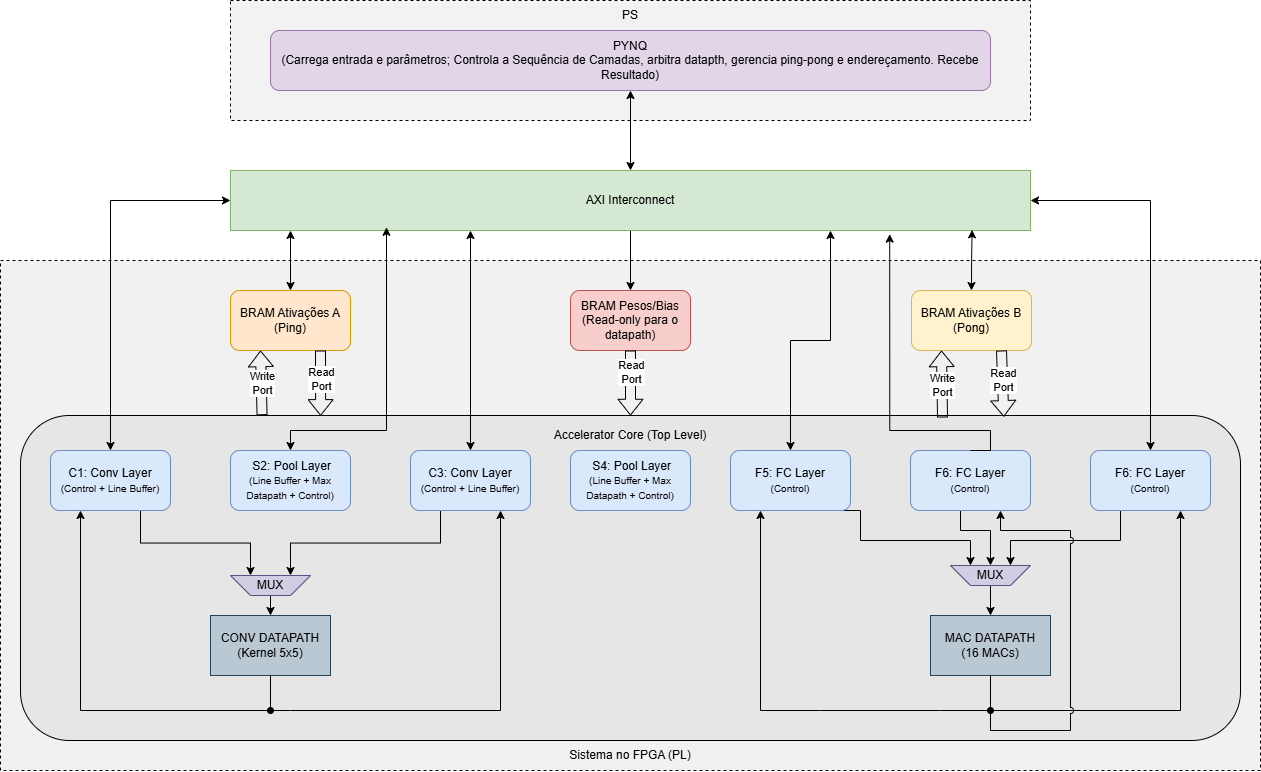

The diagram above was exported from draw.io. Its source (the exported page's mxGraphModel, read from the mxfile embedded in the PNG):
<mxGraphModel dx="1880" dy="964" grid="1" gridSize="10" guides="1" tooltips="1" connect="1" arrows="1" fold="1" page="1" pageScale="1" pageWidth="827" pageHeight="1169" math="0" shadow="0">
  <root>
    <mxCell id="0" />
    <mxCell id="1" parent="0" />
    <mxCell id="NIU8fiojdOxKSa44CVeq-14" parent="1" style="rounded=0;whiteSpace=wrap;html=1;dashed=1;fillColor=#F1F1F1F1;" value="" vertex="1">
      <mxGeometry height="120" width="800" x="440" as="geometry" />
    </mxCell>
    <mxCell id="NIU8fiojdOxKSa44CVeq-12" parent="1" style="rounded=0;whiteSpace=wrap;html=1;dashed=1;fillColor=#F1F1F1;" value="" vertex="1">
      <mxGeometry height="510" width="1260" x="210" y="260" as="geometry" />
    </mxCell>
    <mxCell id="NIU8fiojdOxKSa44CVeq-1" parent="1" style="rounded=1;whiteSpace=wrap;html=1;align=center;fillColor=#e1d5e7;strokeColor=#9673a6;" value="PYNQ&lt;div&gt;&lt;span style=&quot;background-color: transparent; color: light-dark(rgb(0, 0, 0), rgb(255, 255, 255));&quot;&gt;(Carrega entrada e parâmetros; Controla a Sequência de Camadas, arbitra datapth, gerencia ping-pong e endereçamento. Recebe Resultado)&lt;/span&gt;&lt;/div&gt;" vertex="1">
      <mxGeometry height="60" width="720" x="480" y="30" as="geometry" />
    </mxCell>
    <mxCell id="NIU8fiojdOxKSa44CVeq-2" parent="1" style="rounded=1;whiteSpace=wrap;html=1;fillColor=#E6E6E6;strokeColor=default;" value="" vertex="1">
      <mxGeometry height="325" width="1220" x="230" y="415" as="geometry" />
    </mxCell>
    <mxCell id="NIU8fiojdOxKSa44CVeq-3" parent="1" style="rounded=1;whiteSpace=wrap;html=1;fillColor=#f8cecc;strokeColor=#b85450;" value="BRAM Pesos/Bias&lt;div&gt;(Read-only para o datapath)&lt;/div&gt;" vertex="1">
      <mxGeometry height="60" width="120" x="780" y="290" as="geometry" />
    </mxCell>
    <mxCell id="NIU8fiojdOxKSa44CVeq-4" parent="1" style="rounded=1;whiteSpace=wrap;html=1;fillColor=#ffe6cc;strokeColor=#d79b00;" value="BRAM Ativações A&lt;div&gt;(Ping)&lt;/div&gt;" vertex="1">
      <mxGeometry height="60" width="120" x="440" y="290" as="geometry" />
    </mxCell>
    <mxCell id="NIU8fiojdOxKSa44CVeq-5" parent="1" style="rounded=1;whiteSpace=wrap;html=1;fillColor=#fff2cc;strokeColor=#d6b656;" value="BRAM Ativações B&lt;div&gt;&lt;span style=&quot;background-color: transparent; color: light-dark(rgb(0, 0, 0), rgb(255, 255, 255));&quot;&gt;(Pong)&lt;/span&gt;&lt;/div&gt;" vertex="1">
      <mxGeometry height="60" width="120" x="1121" y="290" as="geometry" />
    </mxCell>
    <mxCell id="RASSYANBzKs74n4TGMRt-13" edge="1" parent="1" source="NIU8fiojdOxKSa44CVeq-8" style="edgeStyle=orthogonalEdgeStyle;rounded=0;orthogonalLoop=1;jettySize=auto;html=1;exitX=0.75;exitY=1;exitDx=0;exitDy=0;entryX=0.75;entryY=1;entryDx=0;entryDy=0;" target="RASSYANBzKs74n4TGMRt-2">
      <mxGeometry relative="1" as="geometry" />
    </mxCell>
    <mxCell id="RASSYANBzKs74n4TGMRt-75" edge="1" parent="1" source="NIU8fiojdOxKSa44CVeq-8" style="edgeStyle=orthogonalEdgeStyle;rounded=0;orthogonalLoop=1;jettySize=auto;html=1;exitX=0.5;exitY=0;exitDx=0;exitDy=0;entryX=0;entryY=0.5;entryDx=0;entryDy=0;startArrow=classic;startFill=1;" target="RASSYANBzKs74n4TGMRt-1">
      <mxGeometry relative="1" as="geometry" />
    </mxCell>
    <mxCell id="NIU8fiojdOxKSa44CVeq-8" parent="1" style="rounded=1;whiteSpace=wrap;html=1;fillColor=#dae8fc;strokeColor=#6c8ebf;" value="C1: Conv Layer&lt;div&gt;&lt;font style=&quot;font-size: 10px;&quot;&gt;(Control +&amp;nbsp;&lt;span style=&quot;background-color: transparent; color: light-dark(rgb(0, 0, 0), rgb(255, 255, 255));&quot;&gt;Line Buffer)&lt;/span&gt;&lt;/font&gt;&lt;/div&gt;" vertex="1">
      <mxGeometry height="60" width="120" x="260" y="450" as="geometry" />
    </mxCell>
    <mxCell id="NIU8fiojdOxKSa44CVeq-9" parent="1" style="rounded=1;whiteSpace=wrap;html=1;fillColor=#dae8fc;strokeColor=#6c8ebf;" value="&amp;nbsp;S2: Pool Layer&lt;div&gt;&lt;font style=&quot;font-size: 10px;&quot;&gt;(Line Buffer + Max Datapath + Control)&lt;/font&gt;&lt;/div&gt;" vertex="1">
      <mxGeometry height="60" width="120" x="440" y="450" as="geometry" />
    </mxCell>
    <mxCell id="RASSYANBzKs74n4TGMRt-8" edge="1" parent="1" source="NIU8fiojdOxKSa44CVeq-10" style="edgeStyle=orthogonalEdgeStyle;rounded=0;orthogonalLoop=1;jettySize=auto;html=1;exitX=0.75;exitY=1;exitDx=0;exitDy=0;entryX=0.75;entryY=1;entryDx=0;entryDy=0;" target="RASSYANBzKs74n4TGMRt-7">
      <mxGeometry relative="1" as="geometry">
        <Array as="points">
          <mxPoint x="1070" y="540" />
          <mxPoint x="1180" y="540" />
        </Array>
      </mxGeometry>
    </mxCell>
    <mxCell id="JB8cKupg744kFEiKC89f-12" edge="1" parent="1" source="NIU8fiojdOxKSa44CVeq-10" style="edgeStyle=orthogonalEdgeStyle;rounded=0;orthogonalLoop=1;jettySize=auto;html=1;exitX=0.5;exitY=0;exitDx=0;exitDy=0;entryX=0.75;entryY=1;entryDx=0;entryDy=0;startArrow=classic;startFill=1;" target="RASSYANBzKs74n4TGMRt-1">
      <mxGeometry relative="1" as="geometry" />
    </mxCell>
    <mxCell id="NIU8fiojdOxKSa44CVeq-10" parent="1" style="rounded=1;whiteSpace=wrap;html=1;fillColor=#dae8fc;strokeColor=#6c8ebf;" value="F5: FC Layer&lt;div&gt;&lt;font style=&quot;font-size: 10px;&quot;&gt;(Control)&lt;/font&gt;&lt;/div&gt;" vertex="1">
      <mxGeometry height="60" width="120" x="940" y="450" as="geometry" />
    </mxCell>
    <mxCell id="RASSYANBzKs74n4TGMRt-11" edge="1" parent="1" source="NIU8fiojdOxKSa44CVeq-29" style="edgeStyle=orthogonalEdgeStyle;rounded=0;orthogonalLoop=1;jettySize=auto;html=1;exitX=0.25;exitY=1;exitDx=0;exitDy=0;entryX=0.25;entryY=1;entryDx=0;entryDy=0;" target="RASSYANBzKs74n4TGMRt-2">
      <mxGeometry relative="1" as="geometry" />
    </mxCell>
    <mxCell id="NIU8fiojdOxKSa44CVeq-29" parent="1" style="rounded=1;whiteSpace=wrap;html=1;fillColor=#dae8fc;strokeColor=#6c8ebf;" value="C3: Conv Layer&lt;div&gt;&lt;font style=&quot;font-size: 10px;&quot;&gt;(Control +&amp;nbsp;&lt;span style=&quot;background-color: transparent; color: light-dark(rgb(0, 0, 0), rgb(255, 255, 255));&quot;&gt;Line Buffer)&lt;/span&gt;&lt;/font&gt;&lt;/div&gt;" vertex="1">
      <mxGeometry height="60" width="120" x="620" y="450" as="geometry" />
    </mxCell>
    <mxCell id="NIU8fiojdOxKSa44CVeq-30" parent="1" style="rounded=1;whiteSpace=wrap;html=1;fillColor=#dae8fc;strokeColor=#6c8ebf;" value="&amp;nbsp;S4: Pool Layer&lt;div&gt;&lt;font style=&quot;font-size: 10px;&quot;&gt;(Line Buffer + Max Datapath + Control)&lt;/font&gt;&lt;/div&gt;" vertex="1">
      <mxGeometry height="60" width="120" x="780" y="450" as="geometry" />
    </mxCell>
    <mxCell id="RASSYANBzKs74n4TGMRt-9" edge="1" parent="1" source="NIU8fiojdOxKSa44CVeq-31" style="edgeStyle=orthogonalEdgeStyle;rounded=0;orthogonalLoop=1;jettySize=auto;html=1;exitX=0.25;exitY=1;exitDx=0;exitDy=0;entryX=0.25;entryY=1;entryDx=0;entryDy=0;" target="RASSYANBzKs74n4TGMRt-7">
      <mxGeometry relative="1" as="geometry">
        <Array as="points">
          <mxPoint x="1330" y="540" />
          <mxPoint x="1220" y="540" />
        </Array>
      </mxGeometry>
    </mxCell>
    <mxCell id="RASSYANBzKs74n4TGMRt-72" edge="1" parent="1" source="NIU8fiojdOxKSa44CVeq-31" style="edgeStyle=orthogonalEdgeStyle;rounded=0;orthogonalLoop=1;jettySize=auto;html=1;startArrow=classic;startFill=1;endArrow=none;endFill=0;exitX=0.75;exitY=1;exitDx=0;exitDy=0;">
      <mxGeometry relative="1" as="geometry">
        <Array as="points">
          <mxPoint x="1390" y="710" />
        </Array>
        <mxPoint x="1380" y="570" as="sourcePoint" />
        <mxPoint x="1150.0000000000002" y="710" as="targetPoint" />
      </mxGeometry>
    </mxCell>
    <mxCell id="RASSYANBzKs74n4TGMRt-76" edge="1" parent="1" source="NIU8fiojdOxKSa44CVeq-31" style="edgeStyle=orthogonalEdgeStyle;rounded=0;orthogonalLoop=1;jettySize=auto;html=1;exitX=0.5;exitY=0;exitDx=0;exitDy=0;entryX=1;entryY=0.5;entryDx=0;entryDy=0;startArrow=classic;startFill=1;" target="RASSYANBzKs74n4TGMRt-1">
      <mxGeometry relative="1" as="geometry" />
    </mxCell>
    <mxCell id="NIU8fiojdOxKSa44CVeq-31" parent="1" style="rounded=1;whiteSpace=wrap;html=1;fillColor=#dae8fc;strokeColor=#6c8ebf;" value="F6: FC Layer&lt;div&gt;&lt;font style=&quot;font-size: 10px;&quot;&gt;(Control)&lt;/font&gt;&lt;/div&gt;" vertex="1">
      <mxGeometry height="60" width="120" x="1300" y="450" as="geometry" />
    </mxCell>
    <mxCell id="RASSYANBzKs74n4TGMRt-12" edge="1" parent="1" style="edgeStyle=orthogonalEdgeStyle;rounded=0;orthogonalLoop=1;jettySize=auto;html=1;entryX=0.75;entryY=1;entryDx=0;entryDy=0;" target="NIU8fiojdOxKSa44CVeq-29">
      <mxGeometry relative="1" as="geometry">
        <mxPoint x="500" y="710" as="sourcePoint" />
      </mxGeometry>
    </mxCell>
    <mxCell id="RASSYANBzKs74n4TGMRt-14" edge="1" parent="1" style="edgeStyle=orthogonalEdgeStyle;rounded=0;orthogonalLoop=1;jettySize=auto;html=1;entryX=0.25;entryY=1;entryDx=0;entryDy=0;" target="NIU8fiojdOxKSa44CVeq-8">
      <mxGeometry relative="1" as="geometry">
        <Array as="points">
          <mxPoint x="290" y="710" />
        </Array>
        <mxPoint x="500" y="710" as="sourcePoint" />
      </mxGeometry>
    </mxCell>
    <mxCell id="NIU8fiojdOxKSa44CVeq-32" parent="1" style="rounded=0;whiteSpace=wrap;html=1;fillColor=#bac8d3;strokeColor=#23445d;" value="CONV DATAPATH&lt;br&gt;(Kernel 5x5)" vertex="1">
      <mxGeometry height="60" width="120" x="420" y="615" as="geometry" />
    </mxCell>
    <mxCell id="RASSYANBzKs74n4TGMRt-16" edge="1" parent="1" style="edgeStyle=orthogonalEdgeStyle;rounded=0;orthogonalLoop=1;jettySize=auto;html=1;entryX=0.25;entryY=1;entryDx=0;entryDy=0;" target="NIU8fiojdOxKSa44CVeq-10">
      <mxGeometry relative="1" as="geometry">
        <Array as="points">
          <mxPoint x="1030" y="710" />
          <mxPoint x="1010" y="710" />
        </Array>
        <mxPoint x="1150" y="710" as="sourcePoint" />
      </mxGeometry>
    </mxCell>
    <mxCell id="NIU8fiojdOxKSa44CVeq-33" parent="1" style="rounded=0;whiteSpace=wrap;html=1;fillColor=#bac8d3;strokeColor=#23445d;" value="MAC DATAPATH&lt;div&gt;(16 MACs)&lt;/div&gt;" vertex="1">
      <mxGeometry height="60" width="120" x="1140" y="615" as="geometry" />
    </mxCell>
    <mxCell id="NIU8fiojdOxKSa44CVeq-39" parent="1" style="text;html=1;whiteSpace=wrap;strokeColor=none;fillColor=none;align=center;verticalAlign=middle;rounded=0;" value="&lt;div&gt;Accelerator Core (Top Level)&lt;/div&gt;" vertex="1">
      <mxGeometry height="30" width="580" x="550" y="420" as="geometry" />
    </mxCell>
    <mxCell id="JB8cKupg744kFEiKC89f-7" edge="1" parent="1" source="RASSYANBzKs74n4TGMRt-1" style="edgeStyle=orthogonalEdgeStyle;rounded=0;orthogonalLoop=1;jettySize=auto;html=1;" target="NIU8fiojdOxKSa44CVeq-3">
      <mxGeometry relative="1" as="geometry" />
    </mxCell>
    <mxCell id="RASSYANBzKs74n4TGMRt-1" parent="1" style="rounded=0;whiteSpace=wrap;html=1;fillColor=#d5e8d4;strokeColor=#82b366;" value="AXI Interconnect" vertex="1">
      <mxGeometry height="60" width="800" x="440" y="170" as="geometry" />
    </mxCell>
    <mxCell id="RASSYANBzKs74n4TGMRt-6" edge="1" parent="1" source="RASSYANBzKs74n4TGMRt-2" style="edgeStyle=orthogonalEdgeStyle;rounded=0;orthogonalLoop=1;jettySize=auto;html=1;exitX=0.5;exitY=0;exitDx=0;exitDy=0;entryX=0.5;entryY=0;entryDx=0;entryDy=0;" target="NIU8fiojdOxKSa44CVeq-32">
      <mxGeometry relative="1" as="geometry" />
    </mxCell>
    <mxCell id="RASSYANBzKs74n4TGMRt-2" parent="1" style="shape=trapezoid;perimeter=trapezoidPerimeter;whiteSpace=wrap;html=1;fixedSize=1;direction=west;fillColor=#d0cee2;strokeColor=#56517e;" value="MUX" vertex="1">
      <mxGeometry height="20" width="80" x="440" y="575" as="geometry" />
    </mxCell>
    <mxCell id="JB8cKupg744kFEiKC89f-4" edge="1" parent="1" source="RASSYANBzKs74n4TGMRt-7" style="edgeStyle=orthogonalEdgeStyle;rounded=0;orthogonalLoop=1;jettySize=auto;html=1;" target="NIU8fiojdOxKSa44CVeq-33">
      <mxGeometry relative="1" as="geometry" />
    </mxCell>
    <mxCell id="RASSYANBzKs74n4TGMRt-7" parent="1" style="shape=trapezoid;perimeter=trapezoidPerimeter;whiteSpace=wrap;html=1;fixedSize=1;direction=west;fillColor=#d0cee2;strokeColor=#56517e;" value="MUX" vertex="1">
      <mxGeometry height="20" width="80" x="1160" y="565" as="geometry" />
    </mxCell>
    <mxCell id="RASSYANBzKs74n4TGMRt-18" edge="1" parent="1" style="endArrow=none;html=1;rounded=0;entryX=0.5;entryY=1;entryDx=0;entryDy=0;startArrow=oval;startFill=1;" target="NIU8fiojdOxKSa44CVeq-32" value="">
      <mxGeometry height="50" relative="1" width="50" as="geometry">
        <mxPoint x="480" y="710" as="sourcePoint" />
        <mxPoint x="479.79999999999995" y="715" as="targetPoint" />
      </mxGeometry>
    </mxCell>
    <mxCell id="RASSYANBzKs74n4TGMRt-19" parent="1" style="text;html=1;whiteSpace=wrap;strokeColor=none;fillColor=none;align=center;verticalAlign=middle;rounded=0;" value="PS" vertex="1">
      <mxGeometry height="30" width="310" x="685" as="geometry" />
    </mxCell>
    <mxCell id="RASSYANBzKs74n4TGMRt-24" parent="1" style="text;html=1;whiteSpace=wrap;strokeColor=none;fillColor=none;align=center;verticalAlign=middle;rounded=0;" value="Sistema no FPGA (PL)" vertex="1">
      <mxGeometry height="30" width="310" x="685" y="740" as="geometry" />
    </mxCell>
    <mxCell id="RASSYANBzKs74n4TGMRt-37" edge="1" parent="1" source="NIU8fiojdOxKSa44CVeq-2" style="shape=flexArrow;endArrow=classic;html=1;rounded=0;endWidth=13.93939393939394;endSize=4.903030303030303;entryX=0.25;entryY=1;entryDx=0;entryDy=0;exitX=0.198;exitY=-0.001;exitDx=0;exitDy=0;exitPerimeter=0;" target="NIU8fiojdOxKSa44CVeq-4" value="">
      <mxGeometry height="50" relative="1" width="50" as="geometry">
        <mxPoint x="400" y="415" as="sourcePoint" />
        <mxPoint x="572.24" y="356.26" as="targetPoint" />
      </mxGeometry>
    </mxCell>
    <mxCell id="RASSYANBzKs74n4TGMRt-39" connectable="0" parent="RASSYANBzKs74n4TGMRt-37" style="edgeLabel;html=1;align=center;verticalAlign=middle;resizable=0;points=[];" value="Write&lt;div&gt;Port&lt;/div&gt;" vertex="1">
      <mxGeometry relative="1" x="-0.0034" as="geometry">
        <mxPoint as="offset" />
      </mxGeometry>
    </mxCell>
    <mxCell id="RASSYANBzKs74n4TGMRt-38" edge="1" parent="1" source="NIU8fiojdOxKSa44CVeq-4" style="shape=flexArrow;endArrow=classic;html=1;rounded=0;endWidth=13.93939393939394;endSize=4.903030303030303;exitX=0.75;exitY=1;exitDx=0;exitDy=0;entryX=0.246;entryY=0.001;entryDx=0;entryDy=0;entryPerimeter=0;" target="NIU8fiojdOxKSa44CVeq-2" value="">
      <mxGeometry height="50" relative="1" width="50" as="geometry">
        <mxPoint x="460" y="440" as="sourcePoint" />
        <mxPoint x="460" y="410" as="targetPoint" />
      </mxGeometry>
    </mxCell>
    <mxCell id="RASSYANBzKs74n4TGMRt-40" connectable="0" parent="RASSYANBzKs74n4TGMRt-38" style="edgeLabel;html=1;align=center;verticalAlign=middle;resizable=0;points=[];" value="Read&lt;div&gt;Port&lt;/div&gt;" vertex="1">
      <mxGeometry relative="1" x="-0.2571" y="-2" as="geometry">
        <mxPoint x="2" y="4" as="offset" />
      </mxGeometry>
    </mxCell>
    <mxCell id="RASSYANBzKs74n4TGMRt-41" edge="1" parent="1" source="NIU8fiojdOxKSa44CVeq-3" style="shape=flexArrow;endArrow=classic;html=1;rounded=0;endWidth=13.93939393939394;endSize=4.903030303030303;exitX=0.5;exitY=1;exitDx=0;exitDy=0;entryX=0.5;entryY=0;entryDx=0;entryDy=0;" target="NIU8fiojdOxKSa44CVeq-2" value="">
      <mxGeometry height="50" relative="1" width="50" as="geometry">
        <mxPoint x="720" y="425" as="sourcePoint" />
        <mxPoint x="840" y="420" as="targetPoint" />
      </mxGeometry>
    </mxCell>
    <mxCell id="RASSYANBzKs74n4TGMRt-42" connectable="0" parent="RASSYANBzKs74n4TGMRt-41" style="edgeLabel;html=1;align=center;verticalAlign=middle;resizable=0;points=[];" value="Read&lt;div&gt;Port&lt;/div&gt;" vertex="1">
      <mxGeometry relative="1" x="-0.0034" as="geometry">
        <mxPoint y="-12" as="offset" />
      </mxGeometry>
    </mxCell>
    <mxCell id="RASSYANBzKs74n4TGMRt-43" edge="1" parent="1" style="shape=flexArrow;endArrow=classic;html=1;rounded=0;endWidth=13.93939393939394;endSize=4.903030303030303;entryX=0.25;entryY=1;entryDx=0;entryDy=0;" target="NIU8fiojdOxKSa44CVeq-5" value="">
      <mxGeometry height="50" relative="1" width="50" as="geometry">
        <mxPoint x="1152" y="417" as="sourcePoint" />
        <mxPoint x="1050" y="370" as="targetPoint" />
      </mxGeometry>
    </mxCell>
    <mxCell id="RASSYANBzKs74n4TGMRt-44" connectable="0" parent="RASSYANBzKs74n4TGMRt-43" style="edgeLabel;html=1;align=center;verticalAlign=middle;resizable=0;points=[];" value="Write&lt;div&gt;Port&lt;/div&gt;" vertex="1">
      <mxGeometry relative="1" x="-0.0034" as="geometry">
        <mxPoint as="offset" />
      </mxGeometry>
    </mxCell>
    <mxCell id="RASSYANBzKs74n4TGMRt-45" edge="1" parent="1" source="NIU8fiojdOxKSa44CVeq-5" style="shape=flexArrow;endArrow=classic;html=1;rounded=0;endWidth=13.93939393939394;endSize=4.903030303030303;exitX=0.75;exitY=1;exitDx=0;exitDy=0;entryX=0.806;entryY=0.004;entryDx=0;entryDy=0;entryPerimeter=0;" target="NIU8fiojdOxKSa44CVeq-2" value="">
      <mxGeometry height="50" relative="1" width="50" as="geometry">
        <mxPoint x="1100" y="380" as="sourcePoint" />
        <mxPoint x="1140" y="410" as="targetPoint" />
      </mxGeometry>
    </mxCell>
    <mxCell id="RASSYANBzKs74n4TGMRt-46" connectable="0" parent="RASSYANBzKs74n4TGMRt-45" style="edgeLabel;html=1;align=center;verticalAlign=middle;resizable=0;points=[];" value="Read&lt;div&gt;Port&lt;/div&gt;" vertex="1">
      <mxGeometry relative="1" x="-0.2571" y="-2" as="geometry">
        <mxPoint x="2" y="4" as="offset" />
      </mxGeometry>
    </mxCell>
    <mxCell id="RASSYANBzKs74n4TGMRt-21" edge="1" parent="1" source="NIU8fiojdOxKSa44CVeq-1" style="edgeStyle=orthogonalEdgeStyle;rounded=0;orthogonalLoop=1;jettySize=auto;html=1;exitX=0.5;exitY=1;exitDx=0;exitDy=0;startArrow=classic;startFill=1;" target="RASSYANBzKs74n4TGMRt-1">
      <mxGeometry relative="1" as="geometry" />
    </mxCell>
    <mxCell id="RASSYANBzKs74n4TGMRt-70" edge="1" parent="1" style="endArrow=none;html=1;rounded=0;entryX=0.5;entryY=1;entryDx=0;entryDy=0;startArrow=oval;startFill=1;" target="NIU8fiojdOxKSa44CVeq-33" value="">
      <mxGeometry height="50" relative="1" width="50" as="geometry">
        <mxPoint x="1200" y="710" as="sourcePoint" />
        <mxPoint x="1150" y="675" as="targetPoint" />
      </mxGeometry>
    </mxCell>
    <mxCell id="JB8cKupg744kFEiKC89f-3" edge="1" parent="1" source="JB8cKupg744kFEiKC89f-1" style="edgeStyle=orthogonalEdgeStyle;rounded=0;orthogonalLoop=1;jettySize=auto;html=1;exitX=0.25;exitY=1;exitDx=0;exitDy=0;" target="RASSYANBzKs74n4TGMRt-7">
      <mxGeometry relative="1" as="geometry">
        <Array as="points">
          <mxPoint x="1170" y="530" />
          <mxPoint x="1200" y="530" />
        </Array>
      </mxGeometry>
    </mxCell>
    <mxCell id="JB8cKupg744kFEiKC89f-5" edge="1" parent="1" source="JB8cKupg744kFEiKC89f-1" style="edgeStyle=orthogonalEdgeStyle;rounded=0;orthogonalLoop=1;jettySize=auto;html=1;endArrow=none;endFill=0;startArrow=classic;startFill=1;exitX=0.75;exitY=1;exitDx=0;exitDy=0;jumpStyle=arc;">
      <mxGeometry relative="1" as="geometry">
        <Array as="points">
          <mxPoint x="1210" y="530" />
          <mxPoint x="1280" y="530" />
          <mxPoint x="1280" y="730" />
          <mxPoint x="1200" y="730" />
        </Array>
        <mxPoint x="1200" y="710" as="targetPoint" />
      </mxGeometry>
    </mxCell>
    <mxCell id="JB8cKupg744kFEiKC89f-1" parent="1" style="rounded=1;whiteSpace=wrap;html=1;fillColor=#dae8fc;strokeColor=#6c8ebf;" value="F6: FC Layer&lt;div&gt;&lt;font style=&quot;font-size: 10px;&quot;&gt;(Control)&lt;/font&gt;&lt;/div&gt;" vertex="1">
      <mxGeometry height="60" width="120" x="1120" y="450" as="geometry" />
    </mxCell>
    <mxCell id="JB8cKupg744kFEiKC89f-8" edge="1" parent="1" source="NIU8fiojdOxKSa44CVeq-4" style="edgeStyle=orthogonalEdgeStyle;rounded=0;orthogonalLoop=1;jettySize=auto;html=1;exitX=0.5;exitY=0;exitDx=0;exitDy=0;endArrow=classic;endFill=1;startArrow=classic;startFill=1;">
      <mxGeometry relative="1" as="geometry">
        <mxPoint x="500" y="230" as="targetPoint" />
      </mxGeometry>
    </mxCell>
    <mxCell id="JB8cKupg744kFEiKC89f-9" edge="1" parent="1" source="NIU8fiojdOxKSa44CVeq-5" style="edgeStyle=orthogonalEdgeStyle;rounded=0;orthogonalLoop=1;jettySize=auto;html=1;exitX=0.5;exitY=0;exitDx=0;exitDy=0;entryX=0.927;entryY=0.989;entryDx=0;entryDy=0;entryPerimeter=0;startArrow=classic;startFill=1;" target="RASSYANBzKs74n4TGMRt-1">
      <mxGeometry relative="1" as="geometry" />
    </mxCell>
    <mxCell id="JB8cKupg744kFEiKC89f-10" edge="1" parent="1" source="NIU8fiojdOxKSa44CVeq-29" style="edgeStyle=orthogonalEdgeStyle;rounded=0;orthogonalLoop=1;jettySize=auto;html=1;exitX=0.5;exitY=0;exitDx=0;exitDy=0;endArrow=classic;endFill=1;startArrow=classic;startFill=1;entryX=0.3;entryY=1;entryDx=0;entryDy=0;entryPerimeter=0;" target="RASSYANBzKs74n4TGMRt-1">
      <mxGeometry relative="1" as="geometry">
        <mxPoint x="681" y="229" as="targetPoint" />
      </mxGeometry>
    </mxCell>
    <mxCell id="JB8cKupg744kFEiKC89f-11" edge="1" parent="1" source="NIU8fiojdOxKSa44CVeq-9" style="edgeStyle=orthogonalEdgeStyle;rounded=0;orthogonalLoop=1;jettySize=auto;html=1;exitX=0.5;exitY=0;exitDx=0;exitDy=0;entryX=0.195;entryY=0.947;entryDx=0;entryDy=0;entryPerimeter=0;startArrow=classic;startFill=1;endArrow=classic;endFill=1;" target="RASSYANBzKs74n4TGMRt-1">
      <mxGeometry relative="1" as="geometry">
        <Array as="points">
          <mxPoint x="500" y="430" />
          <mxPoint x="596" y="430" />
        </Array>
      </mxGeometry>
    </mxCell>
    <mxCell id="JB8cKupg744kFEiKC89f-13" edge="1" parent="1" source="JB8cKupg744kFEiKC89f-1" style="edgeStyle=orthogonalEdgeStyle;rounded=0;orthogonalLoop=1;jettySize=auto;html=1;exitX=0.5;exitY=0;exitDx=0;exitDy=0;entryX=0.824;entryY=1.06;entryDx=0;entryDy=0;entryPerimeter=0;" target="RASSYANBzKs74n4TGMRt-1">
      <mxGeometry relative="1" as="geometry">
        <Array as="points">
          <mxPoint x="1200" y="430" />
          <mxPoint x="1099" y="430" />
        </Array>
      </mxGeometry>
    </mxCell>
  </root>
</mxGraphModel>